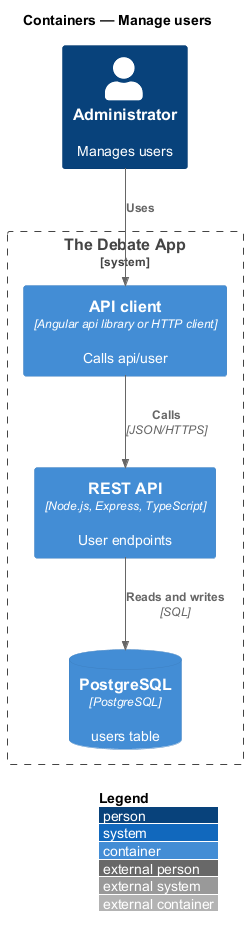

The diagram above was rendered by PlantUML. Its source (embedded in the PNG):
@startuml
!include <C4/C4_Container>
LAYOUT_WITH_LEGEND()
title Containers — Manage users

Person(admin, "Administrator", "Manages users")
System_Boundary(app, "The Debate App") {
  Container(client, "API client", "Angular api library or HTTP client", "Calls api/user")
  Container(api, "REST API", "Node.js, Express, TypeScript", "User endpoints")
  ContainerDb(db, "PostgreSQL", "PostgreSQL", "users table")
}
Rel(admin, client, "Uses")
Rel(client, api, "Calls", "JSON/HTTPS")
Rel(api, db, "Reads and writes", "SQL")
@enduml